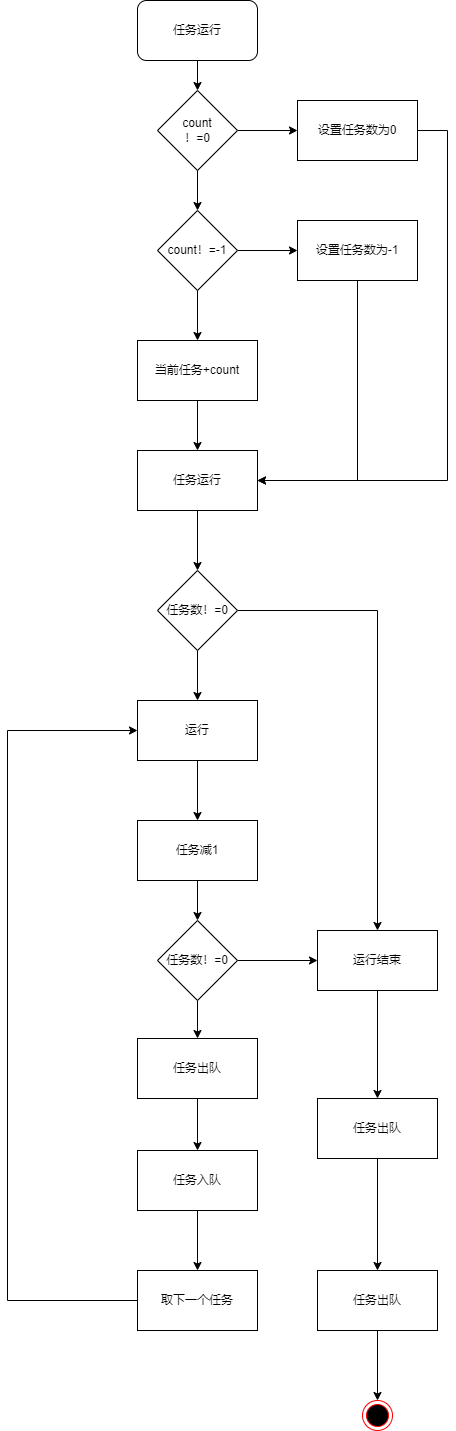

The diagram above was exported from draw.io. Its source (the exported page's mxGraphModel, read from the mxfile embedded in the PNG):
<mxGraphModel dx="1434" dy="-299" grid="1" gridSize="10" guides="1" tooltips="1" connect="1" arrows="1" fold="1" page="1" pageScale="1" pageWidth="827" pageHeight="1169" math="0" shadow="0">
  <root>
    <mxCell id="0" />
    <mxCell id="1" parent="0" />
    <mxCell id="2" value="" style="edgeStyle=orthogonalEdgeStyle;rounded=0;orthogonalLoop=1;jettySize=auto;html=1;" edge="1" parent="1" source="4" target="6">
      <mxGeometry relative="1" as="geometry" />
    </mxCell>
    <mxCell id="3" value="" style="edgeStyle=orthogonalEdgeStyle;rounded=0;orthogonalLoop=1;jettySize=auto;html=1;" edge="1" parent="1" source="4" target="9">
      <mxGeometry relative="1" as="geometry" />
    </mxCell>
    <mxCell id="4" value="count&lt;br&gt;！=0" style="rhombus;whiteSpace=wrap;html=1;rounded=0;" vertex="1" parent="1">
      <mxGeometry x="400" y="1260" width="80" height="80" as="geometry" />
    </mxCell>
    <mxCell id="5" value="" style="edgeStyle=orthogonalEdgeStyle;rounded=0;orthogonalLoop=1;jettySize=auto;html=1;entryX=1;entryY=0.5;entryDx=0;entryDy=0;" edge="1" parent="1" source="6" target="15">
      <mxGeometry relative="1" as="geometry">
        <mxPoint x="740" y="1300" as="targetPoint" />
        <Array as="points">
          <mxPoint x="690" y="1300" />
          <mxPoint x="690" y="1650" />
        </Array>
      </mxGeometry>
    </mxCell>
    <mxCell id="6" value="设置任务数为0" style="whiteSpace=wrap;html=1;rounded=0;" vertex="1" parent="1">
      <mxGeometry x="540" y="1270" width="120" height="60" as="geometry" />
    </mxCell>
    <mxCell id="7" value="" style="edgeStyle=orthogonalEdgeStyle;rounded=0;orthogonalLoop=1;jettySize=auto;html=1;" edge="1" parent="1" source="9" target="11">
      <mxGeometry relative="1" as="geometry" />
    </mxCell>
    <mxCell id="8" value="" style="edgeStyle=orthogonalEdgeStyle;rounded=0;orthogonalLoop=1;jettySize=auto;html=1;" edge="1" parent="1" source="9" target="13">
      <mxGeometry relative="1" as="geometry" />
    </mxCell>
    <mxCell id="9" value="count！=-1" style="rhombus;whiteSpace=wrap;html=1;rounded=0;" vertex="1" parent="1">
      <mxGeometry x="400" y="1380" width="80" height="80" as="geometry" />
    </mxCell>
    <mxCell id="10" value="" style="edgeStyle=orthogonalEdgeStyle;rounded=0;orthogonalLoop=1;jettySize=auto;html=1;entryX=1;entryY=0.5;entryDx=0;entryDy=0;" edge="1" parent="1" source="11" target="15">
      <mxGeometry relative="1" as="geometry">
        <mxPoint x="740" y="1420" as="targetPoint" />
        <Array as="points">
          <mxPoint x="600" y="1650" />
        </Array>
      </mxGeometry>
    </mxCell>
    <mxCell id="11" value="设置任务数为-1" style="whiteSpace=wrap;html=1;rounded=0;" vertex="1" parent="1">
      <mxGeometry x="540" y="1390" width="120" height="60" as="geometry" />
    </mxCell>
    <mxCell id="12" value="" style="edgeStyle=orthogonalEdgeStyle;rounded=0;orthogonalLoop=1;jettySize=auto;html=1;" edge="1" parent="1" source="13" target="15">
      <mxGeometry relative="1" as="geometry" />
    </mxCell>
    <mxCell id="13" value="当前任务+count" style="whiteSpace=wrap;html=1;rounded=0;" vertex="1" parent="1">
      <mxGeometry x="380" y="1510" width="120" height="60" as="geometry" />
    </mxCell>
    <mxCell id="14" value="" style="edgeStyle=orthogonalEdgeStyle;rounded=0;orthogonalLoop=1;jettySize=auto;html=1;" edge="1" parent="1" source="15" target="18">
      <mxGeometry relative="1" as="geometry" />
    </mxCell>
    <mxCell id="15" value="任务运行" style="whiteSpace=wrap;html=1;rounded=0;" vertex="1" parent="1">
      <mxGeometry x="380" y="1620" width="120" height="60" as="geometry" />
    </mxCell>
    <mxCell id="16" value="" style="edgeStyle=orthogonalEdgeStyle;rounded=0;orthogonalLoop=1;jettySize=auto;html=1;" edge="1" parent="1" source="18" target="22">
      <mxGeometry relative="1" as="geometry" />
    </mxCell>
    <mxCell id="17" value="" style="edgeStyle=orthogonalEdgeStyle;rounded=0;orthogonalLoop=1;jettySize=auto;html=1;entryX=0.5;entryY=0;entryDx=0;entryDy=0;" edge="1" parent="1" source="18" target="20">
      <mxGeometry relative="1" as="geometry">
        <mxPoint x="440" y="1900" as="targetPoint" />
      </mxGeometry>
    </mxCell>
    <mxCell id="18" value="任务数！=0" style="rhombus;whiteSpace=wrap;html=1;rounded=0;" vertex="1" parent="1">
      <mxGeometry x="400" y="1740" width="80" height="80" as="geometry" />
    </mxCell>
    <mxCell id="19" value="" style="edgeStyle=orthogonalEdgeStyle;rounded=0;orthogonalLoop=1;jettySize=auto;html=1;" edge="1" parent="1" source="20" target="26">
      <mxGeometry relative="1" as="geometry" />
    </mxCell>
    <mxCell id="20" value="运行结束" style="whiteSpace=wrap;html=1;rounded=0;" vertex="1" parent="1">
      <mxGeometry x="560" y="2100" width="120" height="60" as="geometry" />
    </mxCell>
    <mxCell id="21" value="" style="edgeStyle=orthogonalEdgeStyle;rounded=0;orthogonalLoop=1;jettySize=auto;html=1;" edge="1" parent="1" source="22" target="24">
      <mxGeometry relative="1" as="geometry" />
    </mxCell>
    <mxCell id="22" value="运行" style="whiteSpace=wrap;html=1;rounded=0;" vertex="1" parent="1">
      <mxGeometry x="380" y="1870" width="120" height="60" as="geometry" />
    </mxCell>
    <mxCell id="23" value="" style="edgeStyle=orthogonalEdgeStyle;rounded=0;orthogonalLoop=1;jettySize=auto;html=1;" edge="1" parent="1" source="24" target="33">
      <mxGeometry relative="1" as="geometry" />
    </mxCell>
    <mxCell id="24" value="任务减1" style="whiteSpace=wrap;html=1;rounded=0;" vertex="1" parent="1">
      <mxGeometry x="380" y="1990" width="120" height="60" as="geometry" />
    </mxCell>
    <mxCell id="25" value="" style="edgeStyle=orthogonalEdgeStyle;rounded=0;orthogonalLoop=1;jettySize=auto;html=1;" edge="1" parent="1" source="26" target="40">
      <mxGeometry relative="1" as="geometry" />
    </mxCell>
    <mxCell id="26" value="任务出队" style="whiteSpace=wrap;html=1;rounded=0;" vertex="1" parent="1">
      <mxGeometry x="560" y="2268" width="120" height="60" as="geometry" />
    </mxCell>
    <mxCell id="27" value="" style="ellipse;html=1;shape=endState;fillColor=#000000;strokeColor=#ff0000;" vertex="1" parent="1">
      <mxGeometry x="604.9999999999998" y="2570" width="30" height="30" as="geometry" />
    </mxCell>
    <mxCell id="28" value="" style="edgeStyle=orthogonalEdgeStyle;rounded=0;orthogonalLoop=1;jettySize=auto;html=1;" edge="1" parent="1" source="29" target="4">
      <mxGeometry relative="1" as="geometry" />
    </mxCell>
    <mxCell id="29" value="任务运行" style="rounded=1;whiteSpace=wrap;html=1;" vertex="1" parent="1">
      <mxGeometry x="380" y="1170" width="120" height="60" as="geometry" />
    </mxCell>
    <mxCell id="30" value="" style="edgeStyle=orthogonalEdgeStyle;rounded=0;orthogonalLoop=1;jettySize=auto;html=1;entryX=0;entryY=0.5;entryDx=0;entryDy=0;exitX=0;exitY=0.5;exitDx=0;exitDy=0;" edge="1" parent="1" source="38" target="22">
      <mxGeometry relative="1" as="geometry">
        <mxPoint x="150" y="2310" as="sourcePoint" />
        <mxPoint x="440" y="2250" as="targetPoint" />
        <Array as="points">
          <mxPoint x="250" y="2470" />
          <mxPoint x="250" y="1900" />
        </Array>
      </mxGeometry>
    </mxCell>
    <mxCell id="31" value="" style="edgeStyle=orthogonalEdgeStyle;rounded=0;orthogonalLoop=1;jettySize=auto;html=1;" edge="1" parent="1" source="33" target="20">
      <mxGeometry relative="1" as="geometry" />
    </mxCell>
    <mxCell id="32" value="" style="edgeStyle=orthogonalEdgeStyle;rounded=0;orthogonalLoop=1;jettySize=auto;html=1;" edge="1" parent="1" source="33" target="35">
      <mxGeometry relative="1" as="geometry" />
    </mxCell>
    <mxCell id="33" value="任务数！=0" style="rhombus;whiteSpace=wrap;html=1;rounded=0;" vertex="1" parent="1">
      <mxGeometry x="400" y="2090" width="80" height="80" as="geometry" />
    </mxCell>
    <mxCell id="34" value="" style="edgeStyle=orthogonalEdgeStyle;rounded=0;orthogonalLoop=1;jettySize=auto;html=1;" edge="1" parent="1" source="35" target="37">
      <mxGeometry relative="1" as="geometry" />
    </mxCell>
    <mxCell id="35" value="任务出队" style="whiteSpace=wrap;html=1;rounded=0;" vertex="1" parent="1">
      <mxGeometry x="380" y="2208" width="120" height="60" as="geometry" />
    </mxCell>
    <mxCell id="36" value="" style="edgeStyle=orthogonalEdgeStyle;rounded=0;orthogonalLoop=1;jettySize=auto;html=1;" edge="1" parent="1" source="37" target="38">
      <mxGeometry relative="1" as="geometry" />
    </mxCell>
    <mxCell id="37" value="任务入队" style="whiteSpace=wrap;html=1;rounded=0;" vertex="1" parent="1">
      <mxGeometry x="380" y="2320" width="120" height="60" as="geometry" />
    </mxCell>
    <mxCell id="38" value="取下一个任务" style="whiteSpace=wrap;html=1;rounded=0;" vertex="1" parent="1">
      <mxGeometry x="380" y="2440" width="120" height="60" as="geometry" />
    </mxCell>
    <mxCell id="39" value="" style="edgeStyle=orthogonalEdgeStyle;rounded=0;orthogonalLoop=1;jettySize=auto;html=1;entryX=0.5;entryY=0;entryDx=0;entryDy=0;" edge="1" parent="1" source="40" target="27">
      <mxGeometry relative="1" as="geometry">
        <mxPoint x="620" y="2580" as="targetPoint" />
      </mxGeometry>
    </mxCell>
    <mxCell id="40" value="任务出队" style="whiteSpace=wrap;html=1;rounded=0;" vertex="1" parent="1">
      <mxGeometry x="560" y="2440" width="120" height="60" as="geometry" />
    </mxCell>
  </root>
</mxGraphModel>